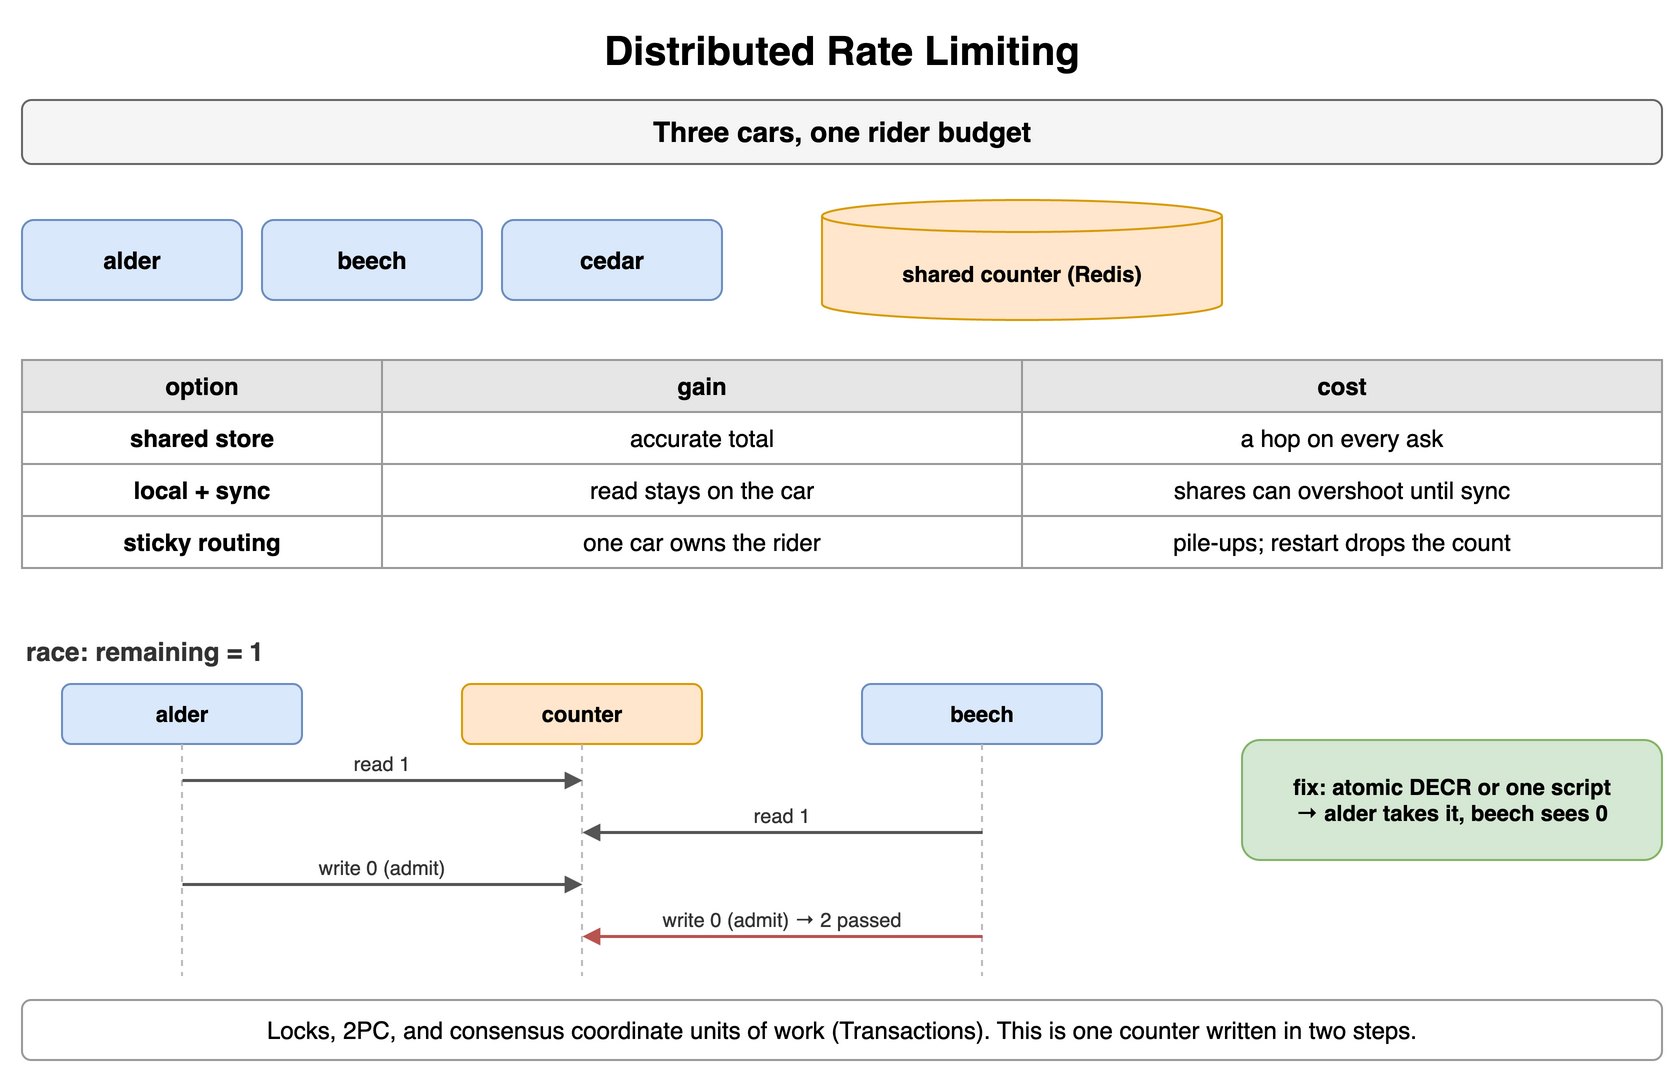

The diagram above was exported from draw.io. Its source (the exported page's mxGraphModel, read from the mxfile embedded in the PNG):
<mxGraphModel dx="900" dy="544" grid="1" gridSize="10" guides="1" tooltips="1" connect="1" arrows="1" fold="1" page="1" pageScale="1" pageWidth="900" pageHeight="544" math="0" shadow="0">
  <root>
    <mxCell id="0" />
    <mxCell id="1" parent="0" />
    <mxCell id="i1" value="Distributed Rate Limiting" style="text;html=1;align=center;verticalAlign=middle;whiteSpace=wrap;fontSize=20;fontStyle=1;" vertex="1" parent="1">
      <mxGeometry x="40" y="10" width="820" height="30" as="geometry" />
    </mxCell>
    <mxCell id="i2" value="Three cars, one rider budget" style="rounded=1;whiteSpace=wrap;html=1;fillColor=#f5f5f5;strokeColor=#666666;fontStyle=1;fontSize=14;" vertex="1" parent="1">
      <mxGeometry x="40" y="50" width="820" height="32" as="geometry" />
    </mxCell>
    <mxCell id="i3" value="alder" style="rounded=1;whiteSpace=wrap;html=1;fillColor=#dae8fc;strokeColor=#6c8ebf;fontSize=12;align=center;fontStyle=1;" vertex="1" parent="1">
      <mxGeometry x="40" y="110" width="110" height="40" as="geometry" />
    </mxCell>
    <mxCell id="i4" value="beech" style="rounded=1;whiteSpace=wrap;html=1;fillColor=#dae8fc;strokeColor=#6c8ebf;fontSize=12;align=center;fontStyle=1;" vertex="1" parent="1">
      <mxGeometry x="160" y="110" width="110" height="40" as="geometry" />
    </mxCell>
    <mxCell id="i5" value="cedar" style="rounded=1;whiteSpace=wrap;html=1;fillColor=#dae8fc;strokeColor=#6c8ebf;fontSize=12;align=center;fontStyle=1;" vertex="1" parent="1">
      <mxGeometry x="280" y="110" width="110" height="40" as="geometry" />
    </mxCell>
    <mxCell id="i6" value="shared counter (Redis)" style="shape=cylinder3;whiteSpace=wrap;html=1;boundedLbl=1;backgroundOutline=1;size=8;fillColor=#ffe6cc;strokeColor=#d79b00;fontStyle=1;fontSize=11;" vertex="1" parent="1">
      <mxGeometry x="440" y="100" width="200" height="60" as="geometry" />
    </mxCell>
    <mxCell id="i7" value="option" style="whiteSpace=wrap;html=1;fillColor=#e6e6e6;strokeColor=#999999;fontStyle=1;fontSize=12;" vertex="1" parent="1">
      <mxGeometry x="40" y="180" width="180" height="26" as="geometry" />
    </mxCell>
    <mxCell id="i8" value="gain" style="whiteSpace=wrap;html=1;fillColor=#e6e6e6;strokeColor=#999999;fontStyle=1;fontSize=12;" vertex="1" parent="1">
      <mxGeometry x="220" y="180" width="320" height="26" as="geometry" />
    </mxCell>
    <mxCell id="i9" value="cost" style="whiteSpace=wrap;html=1;fillColor=#e6e6e6;strokeColor=#999999;fontStyle=1;fontSize=12;" vertex="1" parent="1">
      <mxGeometry x="540" y="180" width="320" height="26" as="geometry" />
    </mxCell>
    <mxCell id="i10" value="shared store" style="whiteSpace=wrap;html=1;strokeColor=#999999;fontSize=12;fillColor=#ffffff;fontStyle=1;" vertex="1" parent="1">
      <mxGeometry x="40" y="206" width="180" height="26" as="geometry" />
    </mxCell>
    <mxCell id="i11" value="accurate total" style="whiteSpace=wrap;html=1;strokeColor=#999999;fontSize=12;fillColor=#ffffff;" vertex="1" parent="1">
      <mxGeometry x="220" y="206" width="320" height="26" as="geometry" />
    </mxCell>
    <mxCell id="i12" value="a hop on every ask" style="whiteSpace=wrap;html=1;strokeColor=#999999;fontSize=12;fillColor=#ffffff;" vertex="1" parent="1">
      <mxGeometry x="540" y="206" width="320" height="26" as="geometry" />
    </mxCell>
    <mxCell id="i13" value="local + sync" style="whiteSpace=wrap;html=1;strokeColor=#999999;fontSize=12;fillColor=#ffffff;fontStyle=1;" vertex="1" parent="1">
      <mxGeometry x="40" y="232" width="180" height="26" as="geometry" />
    </mxCell>
    <mxCell id="i14" value="read stays on the car" style="whiteSpace=wrap;html=1;strokeColor=#999999;fontSize=12;fillColor=#ffffff;" vertex="1" parent="1">
      <mxGeometry x="220" y="232" width="320" height="26" as="geometry" />
    </mxCell>
    <mxCell id="i15" value="shares can overshoot until sync" style="whiteSpace=wrap;html=1;strokeColor=#999999;fontSize=12;fillColor=#ffffff;" vertex="1" parent="1">
      <mxGeometry x="540" y="232" width="320" height="26" as="geometry" />
    </mxCell>
    <mxCell id="i16" value="sticky routing" style="whiteSpace=wrap;html=1;strokeColor=#999999;fontSize=12;fillColor=#ffffff;fontStyle=1;" vertex="1" parent="1">
      <mxGeometry x="40" y="258" width="180" height="26" as="geometry" />
    </mxCell>
    <mxCell id="i17" value="one car owns the rider" style="whiteSpace=wrap;html=1;strokeColor=#999999;fontSize=12;fillColor=#ffffff;" vertex="1" parent="1">
      <mxGeometry x="220" y="258" width="320" height="26" as="geometry" />
    </mxCell>
    <mxCell id="i18" value="pile-ups; restart drops the count" style="whiteSpace=wrap;html=1;strokeColor=#999999;fontSize=12;fillColor=#ffffff;" vertex="1" parent="1">
      <mxGeometry x="540" y="258" width="320" height="26" as="geometry" />
    </mxCell>
    <mxCell id="i19" value="race: remaining = 1" style="text;html=1;whiteSpace=wrap;fontSize=11;align=left;verticalAlign=middle;fontSize=13;fontColor=#333333;fontStyle=1;" vertex="1" parent="1">
      <mxGeometry x="40" y="316" width="400" height="20" as="geometry" />
    </mxCell>
    <mxCell id="i20" value="alder" style="rounded=1;whiteSpace=wrap;html=1;fillColor=#dae8fc;strokeColor=#6c8ebf;fontSize=11;align=center;fontStyle=1;" vertex="1" parent="1">
      <mxGeometry x="60.0" y="342" width="120" height="30" as="geometry" />
    </mxCell>
    <mxCell id="i21" value="counter" style="rounded=1;whiteSpace=wrap;html=1;fillColor=#ffe6cc;strokeColor=#d79b00;fontSize=11;align=center;fontStyle=1;" vertex="1" parent="1">
      <mxGeometry x="260.0" y="342" width="120" height="30" as="geometry" />
    </mxCell>
    <mxCell id="i22" value="beech" style="rounded=1;whiteSpace=wrap;html=1;fillColor=#dae8fc;strokeColor=#6c8ebf;fontSize=11;align=center;fontStyle=1;" vertex="1" parent="1">
      <mxGeometry x="460.0" y="342" width="120" height="30" as="geometry" />
    </mxCell>
    <mxCell id="i23" value="" style="endArrow=none;html=1;strokeColor=#bbbbbb;dashed=1;" edge="1" parent="1">
      <mxGeometry relative="1" as="geometry">
        <mxPoint x="120" y="372" as="sourcePoint" />
        <mxPoint x="120" y="488" as="targetPoint" />
      </mxGeometry>
    </mxCell>
    <mxCell id="i24" value="" style="endArrow=none;html=1;strokeColor=#bbbbbb;dashed=1;" edge="1" parent="1">
      <mxGeometry relative="1" as="geometry">
        <mxPoint x="320" y="372" as="sourcePoint" />
        <mxPoint x="320" y="488" as="targetPoint" />
      </mxGeometry>
    </mxCell>
    <mxCell id="i25" value="" style="endArrow=none;html=1;strokeColor=#bbbbbb;dashed=1;" edge="1" parent="1">
      <mxGeometry relative="1" as="geometry">
        <mxPoint x="520" y="372" as="sourcePoint" />
        <mxPoint x="520" y="488" as="targetPoint" />
      </mxGeometry>
    </mxCell>
    <mxCell id="i26" value="" style="endArrow=block;endSize=6;html=1;strokeWidth=1.5;strokeColor=#555555;fontSize=11;labelBackgroundColor=#ffffff;endSize=5;" edge="1" parent="1">
      <mxGeometry relative="1" as="geometry">
        <mxPoint x="120" y="390" as="sourcePoint" />
        <mxPoint x="320" y="390" as="targetPoint" />
      </mxGeometry>
    </mxCell>
    <mxCell id="i27" value="read 1" style="text;html=1;whiteSpace=wrap;fontSize=11;align=center;verticalAlign=middle;fontSize=10;fontColor=#333333;" vertex="1" parent="1">
      <mxGeometry x="124" y="374" width="192" height="15" as="geometry" />
    </mxCell>
    <mxCell id="i28" value="" style="endArrow=block;endSize=6;html=1;strokeWidth=1.5;strokeColor=#555555;fontSize=11;labelBackgroundColor=#ffffff;endSize=5;" edge="1" parent="1">
      <mxGeometry relative="1" as="geometry">
        <mxPoint x="520" y="416" as="sourcePoint" />
        <mxPoint x="320" y="416" as="targetPoint" />
      </mxGeometry>
    </mxCell>
    <mxCell id="i29" value="read 1" style="text;html=1;whiteSpace=wrap;fontSize=11;align=center;verticalAlign=middle;fontSize=10;fontColor=#333333;" vertex="1" parent="1">
      <mxGeometry x="324" y="400" width="192" height="15" as="geometry" />
    </mxCell>
    <mxCell id="i30" value="" style="endArrow=block;endSize=6;html=1;strokeWidth=1.5;strokeColor=#555555;fontSize=11;labelBackgroundColor=#ffffff;endSize=5;" edge="1" parent="1">
      <mxGeometry relative="1" as="geometry">
        <mxPoint x="120" y="442" as="sourcePoint" />
        <mxPoint x="320" y="442" as="targetPoint" />
      </mxGeometry>
    </mxCell>
    <mxCell id="i31" value="write 0 (admit)" style="text;html=1;whiteSpace=wrap;fontSize=11;align=center;verticalAlign=middle;fontSize=10;fontColor=#333333;" vertex="1" parent="1">
      <mxGeometry x="124" y="426" width="192" height="15" as="geometry" />
    </mxCell>
    <mxCell id="i32" value="" style="endArrow=block;endSize=6;html=1;strokeWidth=1.5;strokeColor=#b85450;fontSize=11;labelBackgroundColor=#ffffff;fontColor=#b85450;fontStyle=1;endSize=5;" edge="1" parent="1">
      <mxGeometry relative="1" as="geometry">
        <mxPoint x="520" y="468" as="sourcePoint" />
        <mxPoint x="320" y="468" as="targetPoint" />
      </mxGeometry>
    </mxCell>
    <mxCell id="i33" value="write 0 (admit) → 2 passed" style="text;html=1;whiteSpace=wrap;fontSize=11;align=center;verticalAlign=middle;fontSize=10;fontColor=#333333;" vertex="1" parent="1">
      <mxGeometry x="324" y="452" width="192" height="15" as="geometry" />
    </mxCell>
    <mxCell id="i34" value="fix: atomic DECR or one script&lt;br&gt;→ alder takes it, beech sees 0" style="rounded=1;whiteSpace=wrap;html=1;fillColor=#d5e8d4;strokeColor=#82b366;fontSize=11;align=center;fontStyle=1;" vertex="1" parent="1">
      <mxGeometry x="650" y="370" width="210" height="60" as="geometry" />
    </mxCell>
    <mxCell id="i35" value="Locks, 2PC, and consensus coordinate units of work (Transactions). This is one counter written in two steps." style="rounded=1;whiteSpace=wrap;html=1;fillColor=#ffffff;strokeColor=#999999;fontSize=12;align=center;" vertex="1" parent="1">
      <mxGeometry x="40" y="500" width="820" height="30" as="geometry" />
    </mxCell>
  </root>
</mxGraphModel>